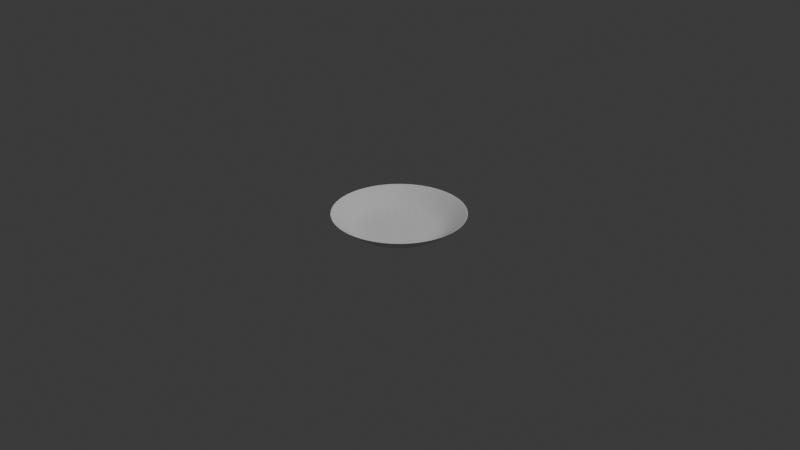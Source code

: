 # Source: blend.blend  (saved by Blender 4.0.36; exported with 4.5.12 LTS)
import bpy
from mathutils import Matrix  # noqa: F401  (used for matrix-valued properties, if any)

bpy.ops.wm.read_factory_settings(use_empty=True)
scene = bpy.context.scene
scene.name = 'Scene'

# ---- collections
col_collection = bpy.data.collections.new('Collection'); scene.collection.children.link(col_collection)

# ---- world
world_world = bpy.data.worlds.new('World'); scene.world = world_world
world_world.use_nodes = True; world_world.node_tree.nodes.clear()
_N = world_world.node_tree.nodes; _L = world_world.node_tree.links
n0 = _N.new('ShaderNodeOutputWorld'); n0.name = 'World Output'; n0.location = (300, 300)
n1 = _N.new('ShaderNodeBackground'); n1.name = 'Background'; n1.location = (10, 300)
n1.inputs[0].default_value = (0.05088, 0.05088, 0.05088, 1.0)
_L.new(n1.outputs[0], n0.inputs[0])
n0.is_active_output = True
world_world.color = (0.05088, 0.05088, 0.05088)
world_world.use_sun_shadow = False
world_world.sun_shadow_jitter_overblur = 0.0

# ---- cameras
cam_camera = bpy.data.cameras.new('Camera')
cam_camera.clip_end = 100.0
cam_camera.ortho_scale = 7.314

# ---- lights
light_light = bpy.data.lights.new('Light', 'POINT')
light_light.transmission_factor = 0.0
light_light.use_soft_falloff = False
light_light.energy = 1000.0
light_light.shadow_soft_size = 0.1
light_light.shadow_maximum_resolution = 0.006
light_light.use_absolute_resolution = True

# ---- meshes
me_circle = bpy.data.meshes.new('Circle')
me_circle.from_pydata([(0.3928, 0.3928, -0.0502), (0.5, 0.5, 0.07416), (0.3928, 0.5879, 0.07416), (0.3087, 0.4619, -0.0502), (0.2126, 0.3182, -0.1426), (0.1464, 0.3536, -0.1426), (0.2126, 0.5133, -0.0502), (0.2706, 0.6533, 0.07416), (0.1379, 0.6935, 0.07416), (0.1084, 0.5449, -0.0502), (0.07466, 0.3753, -0.1426), (1.735e-16, 0.5556, -0.0502), (0.2706, 0.2706, -0.1426), (0.4619, 0.3087, -0.0502), (0.5879, 0.3928, 0.07416), (0.3182, 0.2126, -0.1426), (0.5133, 0.2126, -0.0502), (0.6533, 0.2706, 0.07416), (0.3536, 0.1464, -0.1426), (0.5449, 0.1084, -0.0502), (0.6935, 0.1379, 0.07416), (0.3753, 0.07466, -0.1426), (0.5556, -5.215e-08, -0.0502), (0.7071, 1.49e-08, 0.07416), (0.3827, -2.235e-08, -0.1426), (0.5449, -0.1084, -0.0502), (0.6935, -0.1379, 0.07416), (0.3753, -0.07466, -0.1426), (0.5133, -0.2126, -0.0502), (0.6533, -0.2706, 0.07416), (0.3536, -0.1464, -0.1426), (0.4619, -0.3087, -0.0502), (0.5879, -0.3928, 0.07416), (0.3182, -0.2126, -0.1426), (0.3928, -0.3928, -0.0502), (0.5, -0.5, 0.07416), (0.2706, -0.2706, -0.1426), (0.3087, -0.4619, -0.0502), (0.3928, -0.5879, 0.07416), (0.2126, -0.3182, -0.1426), (0.2126, -0.5133, -0.0502), (0.2706, -0.6533, 0.07416), (0.1464, -0.3536, -0.1426), (0.1084, -0.5449, -0.0502), (0.1379, -0.6935, 0.07416), (0.07466, -0.3753, -0.1426), (-9.686e-08, -0.5556, -0.0502), (-1.49e-08, -0.7071, 0.07416), (-5.215e-08, -0.3827, -0.1426), (-0.1084, -0.5449, -0.0502), (-0.1379, -0.6935, 0.07416), (-0.07466, -0.3753, -0.1426), (-0.2126, -0.5133, -0.0502), (-0.2706, -0.6533, 0.07416), (-0.1464, -0.3536, -0.1426), (-0.3087, -0.4619, -0.0502), (-0.3928, -0.5879, 0.07416), (-0.2126, -0.3182, -0.1426), (-0.3928, -0.3928, -0.0502), (-0.5, -0.5, 0.07416), (-0.2706, -0.2706, -0.1426), (-0.4619, -0.3087, -0.0502), (-0.5879, -0.3928, 0.07416), (-0.3182, -0.2126, -0.1426), (-0.5133, -0.2126, -0.0502), (-0.6533, -0.2706, 0.07416), (-0.3536, -0.1464, -0.1426), (-0.5449, -0.1084, -0.0502), (-0.6935, -0.1379, 0.07416), (-0.3753, -0.07466, -0.1426), (-0.5556, 1.49e-07, -0.0502), (-0.7071, 2.98e-08, 0.07416), (-0.3827, 5.215e-08, -0.1426), (-0.5449, 0.1084, -0.0502), (-0.6935, 0.1379, 0.07416), (-0.3753, 0.07466, -0.1426), (-0.5133, 0.2126, -0.0502), (-0.6533, 0.2706, 0.07416), (-0.3536, 0.1464, -0.1426), (-0.4619, 0.3087, -0.0502), (-0.5879, 0.3928, 0.07416), (-0.3182, 0.2126, -0.1426), (-0.3928, 0.3928, -0.0502), (-0.5, 0.5, 0.07416), (-0.2706, 0.2706, -0.1426), (-0.3087, 0.4619, -0.0502), (-0.3928, 0.5879, 0.07416), (-0.2126, 0.3182, -0.1426), (-0.2126, 0.5133, -0.0502), (-0.2706, 0.6533, 0.07416), (-0.1464, 0.3536, -0.1426), (-0.1084, 0.5449, -0.0502), (-0.1379, 0.6935, 0.07416), (-0.07466, 0.3753, -0.1426), (8.941e-08, 0.7071, 0.07416), (6.706e-08, 0.3827, -0.1426)], [], [(6, 7, 2, 3), (9, 8, 7, 6), (3, 2, 1, 0), (5, 6, 3, 4), (95, 11, 9, 10), (10, 9, 6, 5), (11, 94, 8, 9), (4, 3, 0, 12), (12, 0, 13, 15), (0, 1, 14, 13), (15, 13, 16, 18), (13, 14, 17, 16), (18, 16, 19, 21), (16, 17, 20, 19), (21, 19, 22, 24), (19, 20, 23, 22), (24, 22, 25, 27), (22, 23, 26, 25), (25, 26, 29, 28), (27, 25, 28, 30), (30, 28, 31, 33), (28, 29, 32, 31), (31, 32, 35, 34), (33, 31, 34, 36), (36, 34, 37, 39), (34, 35, 38, 37), (37, 38, 41, 40), (39, 37, 40, 42), (42, 40, 43, 45), (40, 41, 44, 43), (43, 44, 47, 46), (45, 43, 46, 48), (48, 46, 49, 51), (46, 47, 50, 49), (51, 49, 52, 54), (49, 50, 53, 52), (54, 52, 55, 57), (52, 53, 56, 55), (57, 55, 58, 60), (55, 56, 59, 58), (58, 59, 62, 61), (60, 58, 61, 63), (63, 61, 64, 66), (61, 62, 65, 64), (64, 65, 68, 67), (66, 64, 67, 69), (69, 67, 70, 72), (67, 68, 71, 70), (70, 71, 74, 73), (72, 70, 73, 75), (75, 73, 76, 78), (73, 74, 77, 76), (76, 77, 80, 79), (78, 76, 79, 81), (81, 79, 82, 84), (79, 80, 83, 82), (82, 83, 86, 85), (84, 82, 85, 87), (87, 85, 88, 90), (85, 86, 89, 88), (90, 88, 91, 93), (88, 89, 92, 91), (93, 91, 11, 95), (91, 92, 94, 11), (12, 15, 18, 21, 24, 27, 30, 33, 36, 39, 42, 45, 48, 51, 54, 57, 60, 63, 66, 69, 72, 75, 78, 81, 84, 87, 90, 93, 95, 10, 5, 4)])
_uv = me_circle.uv_layers.new(name='UVMap')
_uv.uv.foreach_set('vector', [0.6875, 0.1875, 0.6875, 0.25, 0.6562, 0.25, 0.6562, 0.1875, 0.7188, 0.1875, 0.7188, 0.25, 0.6875, 0.25, 0.6875, 0.1875, 0.6562, 0.1875, 0.6562, 0.25, 0.625, 0.25, 0.625, 0.1875, 0.6875, 0.125, 0.6875, 0.1875, 0.6562, 0.1875, 0.6562, 0.125, 0.75, 0.125, 0.75, 0.1875, 0.7188, 0.1875, 0.7188, 0.125, 0.7188, 0.125, 0.7188, 0.1875, 0.6875, 0.1875, 0.6875, 0.125, 0.75, 0.1875, 0.75, 0.25, 0.7188, 0.25, 0.7188, 0.1875, 0.6562, 0.125, 0.6562, 0.1875, 0.625, 0.1875, 0.625, 0.125, 0.625, 0.125, 0.625, 0.1875, 0.5938, 0.1875, 0.5938, 0.125, 0.625, 0.1875, 0.625, 0.25, 0.5938, 0.25, 0.5938, 0.1875, 0.5938, 0.125, 0.5938, 0.1875, 0.5625, 0.1875, 0.5625, 0.125, 0.5938, 0.1875, 0.5938, 0.25, 0.5625, 0.25, 0.5625, 0.1875, 0.5625, 0.125, 0.5625, 0.1875, 0.5312, 0.1875, 0.5312, 0.125, 0.5625, 0.1875, 0.5625, 0.25, 0.5312, 0.25, 0.5312, 0.1875, 0.5312, 0.125, 0.5312, 0.1875, 0.5, 0.1875, 0.5, 0.125, 0.5312, 0.1875, 0.5312, 0.25, 0.5, 0.25, 0.5, 0.1875, 0.5, 0.125, 0.5, 0.1875, 0.4688, 0.1875, 0.4688, 0.125, 0.5, 0.1875, 0.5, 0.25, 0.4688, 0.25, 0.4688, 0.1875, 0.4688, 0.1875, 0.4688, 0.25, 0.4375, 0.25, 0.4375, 0.1875, 0.4688, 0.125, 0.4688, 0.1875, 0.4375, 0.1875, 0.4375, 0.125, 0.4375, 0.125, 0.4375, 0.1875, 0.4062, 0.1875, 0.4062, 0.125, 0.4375, 0.1875, 0.4375, 0.25, 0.4062, 0.25, 0.4062, 0.1875, 0.4062, 0.1875, 0.4062, 0.25, 0.375, 0.25, 0.375, 0.1875, 0.4062, 0.125, 0.4062, 0.1875, 0.375, 0.1875, 0.375, 0.125, 0.375, 0.125, 0.375, 0.1875, 0.3438, 0.1875, 0.3438, 0.125, 0.375, 0.1875, 0.375, 0.25, 0.3438, 0.25, 0.3438, 0.1875, 0.3438, 0.1875, 0.3438, 0.25, 0.3125, 0.25, 0.3125, 0.1875, 0.3438, 0.125, 0.3438, 0.1875, 0.3125, 0.1875, 0.3125, 0.125, 0.3125, 0.125, 0.3125, 0.1875, 0.2812, 0.1875, 0.2812, 0.125, 0.3125, 0.1875, 0.3125, 0.25, 0.2812, 0.25, 0.2812, 0.1875, 0.2812, 0.1875, 0.2812, 0.25, 0.25, 0.25, 0.25, 0.1875, 0.2812, 0.125, 0.2812, 0.1875, 0.25, 0.1875, 0.25, 0.125, 0.25, 0.125, 0.25, 0.1875, 0.2188, 0.1875, 0.2188, 0.125, 0.25, 0.1875, 0.25, 0.25, 0.2188, 0.25, 0.2188, 0.1875, 0.2188, 0.125, 0.2188, 0.1875, 0.1875, 0.1875, 0.1875, 0.125, 0.2188, 0.1875, 0.2188, 0.25, 0.1875, 0.25, 0.1875, 0.1875, 0.1875, 0.125, 0.1875, 0.1875, 0.1562, 0.1875, 0.1562, 0.125, 0.1875, 0.1875, 0.1875, 0.25, 0.1563, 0.25, 0.1562, 0.1875, 0.1562, 0.125, 0.1562, 0.1875, 0.125, 0.1875, 0.125, 0.125, 0.1562, 0.1875, 0.1563, 0.25, 0.125, 0.25, 0.125, 0.1875, 0.125, 0.1875, 0.125, 0.25, 0.09375, 0.25, 0.09375, 0.1875, 0.125, 0.125, 0.125, 0.1875, 0.09375, 0.1875, 0.09375, 0.125, 0.09375, 0.125, 0.09375, 0.1875, 0.0625, 0.1875, 0.0625, 0.125, 0.09375, 0.1875, 0.09375, 0.25, 0.0625, 0.25, 0.0625, 0.1875, 0.0625, 0.1875, 0.0625, 0.25, 0.03125, 0.25, 0.03125, 0.1875, 0.0625, 0.125, 0.0625, 0.1875, 0.03125, 0.1875, 0.03125, 0.125, 0.03125, 0.125, 0.03125, 0.1875, 0.0, 0.1875, 0.0, 0.125, 0.03125, 0.1875, 0.03125, 0.25, 0.0, 0.25, 0.0, 0.1875, 1.0, 0.1875, 1.0, 0.25, 0.9688, 0.25, 0.9687, 0.1875, 1.0, 0.125, 1.0, 0.1875, 0.9687, 0.1875, 0.9687, 0.125, 0.9687, 0.125, 0.9687, 0.1875, 0.9375, 0.1875, 0.9375, 0.125, 0.9687, 0.1875, 0.9688, 0.25, 0.9375, 0.25, 0.9375, 0.1875, 0.9375, 0.1875, 0.9375, 0.25, 0.9062, 0.25, 0.9062, 0.1875, 0.9375, 0.125, 0.9375, 0.1875, 0.9062, 0.1875, 0.9062, 0.125, 0.9062, 0.125, 0.9062, 0.1875, 0.875, 0.1875, 0.875, 0.125, 0.9062, 0.1875, 0.9062, 0.25, 0.875, 0.25, 0.875, 0.1875, 0.875, 0.1875, 0.875, 0.25, 0.8438, 0.25, 0.8437, 0.1875, 0.875, 0.125, 0.875, 0.1875, 0.8437, 0.1875, 0.8438, 0.125, 0.8438, 0.125, 0.8437, 0.1875, 0.8125, 0.1875, 0.8125, 0.125, 0.8437, 0.1875, 0.8438, 0.25, 0.8125, 0.25, 0.8125, 0.1875, 0.8125, 0.125, 0.8125, 0.1875, 0.7812, 0.1875, 0.7812, 0.125, 0.8125, 0.1875, 0.8125, 0.25, 0.7812, 0.25, 0.7812, 0.1875, 0.7812, 0.125, 0.7812, 0.1875, 0.75, 0.1875, 0.75, 0.125, 0.7812, 0.1875, 0.7812, 0.25, 0.75, 0.25, 0.75, 0.1875, 0.625, 0.125, 0.5938, 0.125, 0.5625, 0.125, 0.5312, 0.125, 0.5, 0.125, 0.4688, 0.125, 0.4375, 0.125, 0.4062, 0.125, 0.375, 0.125, 0.3438, 0.125, 0.3125, 0.125, 0.2812, 0.125, 0.25, 0.125, 0.2188, 0.125, 0.1875, 0.125, 0.1562, 0.125, 0.125, 0.125, 0.09375, 0.125, 0.0625, 0.125, 0.03125, 0.125, 0.0, 0.125, 0.9687, 0.125, 0.9375, 0.125, 0.9062, 0.125, 0.875, 0.125, 0.8438, 0.125, 0.8125, 0.125, 0.7812, 0.125, 0.75, 0.125, 0.7188, 0.125, 0.6875, 0.125, 0.6562, 0.125])
me_circle.update()

# ---- objects
ob_light = bpy.data.objects.new('Light', light_light)
ob_camera = bpy.data.objects.new('Camera', cam_camera)
ob_circle = bpy.data.objects.new('Circle', me_circle)

# ---- transforms, parenting, visibility, modifiers, constraints
ob_light.location = (4.076, 1.005, 5.904)
ob_light.rotation_euler = (0.6503, 0.05522, 1.866)
ob_light.lock_rotations_4d = False
ob_light.empty_display_type = 'ARROWS'
ob_light.color = (0.0, 0.0, 0.0, 0.0)
ob_light.lineart.crease_threshold = 0.0
ob_camera.location = (7.359, -6.926, 4.958)
ob_camera.rotation_euler = (1.109, 0.0, 0.8149)
ob_camera.lock_rotations_4d = False
ob_camera.empty_display_type = 'ARROWS'
ob_camera.color = (0.0, 0.0, 0.0, 0.0)
ob_camera.display_type = 'WIRE'
ob_camera.lineart.crease_threshold = 0.0
ob_circle.location = (0.0, 0.0, 0.0)
_m = ob_circle.modifiers.new('Solidify', 'SOLIDIFY')
_m = ob_circle.modifiers.new('Subdivision', 'SUBSURF')
_m.levels = 6
_m.render_levels = 6

# ---- collection membership
col_collection.objects.link(ob_light)
col_collection.objects.link(ob_camera)
col_collection.objects.link(ob_circle)

# ---- scene / render settings (as saved in the file)
scene.camera = ob_camera
scene.frame_start = 1; scene.frame_end = 250; scene.frame_set(8)
scene.render.engine = 'BLENDER_EEVEE_NEXT'
scene.cycles.sampling_pattern = 'TABULATED_SOBOL'
bpy.context.view_layer.update()
